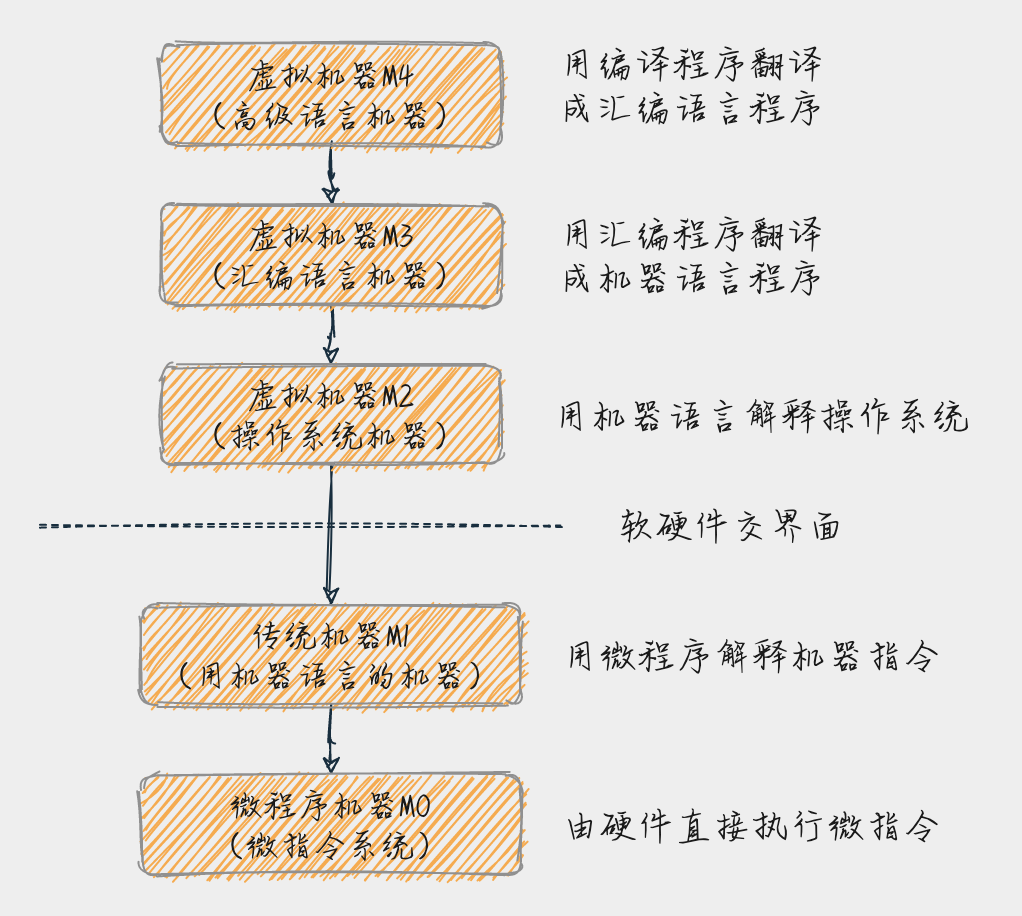

The diagram above was exported from draw.io. Its source (the exported page's mxGraphModel, read from the mxfile embedded in the PNG):
<mxGraphModel dx="573" dy="474" grid="1" gridSize="10" guides="1" tooltips="1" connect="1" arrows="1" fold="1" page="1" pageScale="1" pageWidth="827" pageHeight="1169" background="#EEEEEE" math="0" shadow="0">
  <root>
    <mxCell id="0" />
    <mxCell id="1" parent="0" />
    <mxCell id="4" value="" style="edgeStyle=orthogonalEdgeStyle;curved=1;rounded=0;orthogonalLoop=1;jettySize=auto;html=1;sketch=1;strokeColor=#182E3E;fontColor=#1A1A1A;labelBackgroundColor=#EEEEEE;" parent="1" source="2" target="3" edge="1">
      <mxGeometry relative="1" as="geometry" />
    </mxCell>
    <mxCell id="2" value="&lt;font face=&quot;FZSJ-ZHIWNDXSG&quot; style=&quot;font-size: 17px&quot;&gt;虚拟机器M4&lt;br&gt;（高级语言机器）&lt;br&gt;&lt;/font&gt;" style="whiteSpace=wrap;html=1;rounded=1;sketch=1;fillColor=#F5AB50;strokeColor=#909090;fontColor=#1A1A1A;" parent="1" vertex="1">
      <mxGeometry x="140" y="170" width="170" height="50" as="geometry" />
    </mxCell>
    <mxCell id="6" value="" style="edgeStyle=orthogonalEdgeStyle;curved=1;rounded=0;orthogonalLoop=1;jettySize=auto;html=1;sketch=1;strokeColor=#182E3E;fontColor=#1A1A1A;labelBackgroundColor=#EEEEEE;" parent="1" source="3" target="5" edge="1">
      <mxGeometry relative="1" as="geometry" />
    </mxCell>
    <mxCell id="3" value="&lt;font face=&quot;FZSJ-ZHIWNDXSG&quot; style=&quot;font-size: 17px&quot;&gt;虚拟机器M3&lt;br&gt;（汇编语言机器）&lt;br&gt;&lt;/font&gt;" style="whiteSpace=wrap;html=1;rounded=1;sketch=1;fillColor=#F5AB50;strokeColor=#909090;fontColor=#1A1A1A;" parent="1" vertex="1">
      <mxGeometry x="140" y="250" width="170" height="50" as="geometry" />
    </mxCell>
    <mxCell id="8" value="" style="edgeStyle=orthogonalEdgeStyle;curved=1;rounded=0;orthogonalLoop=1;jettySize=auto;html=1;sketch=1;strokeColor=#182E3E;fontColor=#1A1A1A;labelBackgroundColor=#EEEEEE;" parent="1" source="5" target="7" edge="1">
      <mxGeometry relative="1" as="geometry" />
    </mxCell>
    <mxCell id="5" value="&lt;font face=&quot;FZSJ-ZHIWNDXSG&quot; style=&quot;font-size: 17px&quot;&gt;虚拟机器M2&lt;br&gt;（操作系统机器）&lt;br&gt;&lt;/font&gt;" style="whiteSpace=wrap;html=1;rounded=1;sketch=1;fillColor=#F5AB50;strokeColor=#909090;fontColor=#1A1A1A;" parent="1" vertex="1">
      <mxGeometry x="140" y="330" width="170" height="50" as="geometry" />
    </mxCell>
    <mxCell id="10" value="" style="edgeStyle=orthogonalEdgeStyle;curved=1;rounded=0;orthogonalLoop=1;jettySize=auto;html=1;sketch=1;strokeColor=#182E3E;fontColor=#1A1A1A;labelBackgroundColor=#EEEEEE;" parent="1" source="7" target="9" edge="1">
      <mxGeometry relative="1" as="geometry" />
    </mxCell>
    <mxCell id="7" value="&lt;font face=&quot;FZSJ-ZHIWNDXSG&quot; style=&quot;font-size: 17px&quot;&gt;传统机器M1&lt;br&gt;（用机器语言的机器）&lt;br&gt;&lt;/font&gt;" style="whiteSpace=wrap;html=1;rounded=1;sketch=1;fillColor=#F5AB50;strokeColor=#909090;fontColor=#1A1A1A;" parent="1" vertex="1">
      <mxGeometry x="130" y="450" width="190" height="50" as="geometry" />
    </mxCell>
    <mxCell id="9" value="&lt;font face=&quot;FZSJ-ZHIWNDXSG&quot; style=&quot;font-size: 17px&quot;&gt;微程序机器M0&lt;br&gt;（微指令系统）&lt;br&gt;&lt;/font&gt;" style="whiteSpace=wrap;html=1;rounded=1;sketch=1;fillColor=#F5AB50;strokeColor=#909090;fontColor=#1A1A1A;" parent="1" vertex="1">
      <mxGeometry x="130" y="535" width="190" height="50" as="geometry" />
    </mxCell>
    <mxCell id="11" value="" style="endArrow=none;dashed=1;html=1;sketch=1;strokeColor=#182E3E;fontColor=#1A1A1A;labelBackgroundColor=#EEEEEE;" parent="1" edge="1">
      <mxGeometry width="50" height="50" relative="1" as="geometry">
        <mxPoint x="80" y="410" as="sourcePoint" />
        <mxPoint x="340" y="410" as="targetPoint" />
      </mxGeometry>
    </mxCell>
    <mxCell id="12" value="&lt;font face=&quot;FZSJ-ZHIWNDXSG&quot; style=&quot;font-size: 19px&quot;&gt;软硬件交界面&lt;/font&gt;" style="text;html=1;align=center;verticalAlign=middle;resizable=0;points=[];autosize=1;fontColor=#1A1A1A;" parent="1" vertex="1">
      <mxGeometry x="360" y="400" width="130" height="20" as="geometry" />
    </mxCell>
    <mxCell id="16" value="&lt;font face=&quot;FZSJ-ZHIWNDXSG&quot; style=&quot;font-size: 19px&quot;&gt;用机器语言解释操作系统&lt;/font&gt;" style="text;html=1;align=center;verticalAlign=middle;resizable=0;points=[];autosize=1;fontColor=#1A1A1A;" parent="1" vertex="1">
      <mxGeometry x="330" y="345" width="220" height="20" as="geometry" />
    </mxCell>
    <mxCell id="17" value="&lt;font face=&quot;FZSJ-ZHIWNDXSG&quot; style=&quot;font-size: 19px&quot;&gt;用微程序解释机器指令&lt;/font&gt;&lt;span style=&quot;color: rgba(0 , 0 , 0 , 0) ; font-family: monospace ; font-size: 0px&quot;&gt;%3CmxGraphModel%3E%3Croot%3E%3CmxCell%20id%3D%220%22%2F%3E%3CmxCell%20id%3D%221%22%20parent%3D%220%22%2F%3E%3CmxCell%20id%3D%222%22%20value%3D%22%26lt%3Bfont%20face%3D%26quot%3BFZSJ-ZHIWNDXSG%26quot%3B%20style%3D%26quot%3Bfont-size%3A%2019px%26quot%3B%26gt%3B%E7%94%A8%E6%9C%BA%E5%99%A8%E8%AF%AD%E8%A8%80%E5%B1%8A%E6%97%B6%E6%93%8D%E4%BD%9C%E7%B3%BB%E7%BB%9F%26lt%3B%2Ffont%26gt%3B%22%20style%3D%22text%3Bhtml%3D1%3Balign%3Dcenter%3BverticalAlign%3Dmiddle%3Bresizable%3D0%3Bpoints%3D%5B%5D%3Bautosize%3D1%3B%22%20vertex%3D%221%22%20parent%3D%221%22%3E%3CmxGeometry%20x%3D%22325%22%20y%3D%22345%22%20width%3D%22220%22%20height%3D%2220%22%20as%3D%22geometry%22%2F%3E%3C%2FmxCell%3E%3C%2Froot%3E%3C%2FmxGraphModel%3E&lt;/span&gt;" style="text;html=1;align=center;verticalAlign=middle;resizable=0;points=[];autosize=1;fontColor=#1A1A1A;" parent="1" vertex="1">
      <mxGeometry x="330" y="460" width="210" height="30" as="geometry" />
    </mxCell>
    <mxCell id="18" value="&lt;font face=&quot;FZSJ-ZHIWNDXSG&quot;&gt;&lt;span style=&quot;font-size: 19px&quot;&gt;由硬件直接执行微指令&lt;/span&gt;&lt;/font&gt;" style="text;html=1;align=center;verticalAlign=middle;resizable=0;points=[];autosize=1;fontColor=#1A1A1A;" parent="1" vertex="1">
      <mxGeometry x="330" y="550" width="210" height="20" as="geometry" />
    </mxCell>
    <mxCell id="19" value="&lt;font face=&quot;FZSJ-ZHIWNDXSG&quot;&gt;&lt;span style=&quot;font-size: 19px&quot;&gt;用汇编程序翻译&lt;br&gt;成机器语言程序&lt;/span&gt;&lt;/font&gt;" style="text;html=1;align=center;verticalAlign=middle;resizable=0;points=[];autosize=1;fontColor=#1A1A1A;" parent="1" vertex="1">
      <mxGeometry x="330" y="255" width="150" height="40" as="geometry" />
    </mxCell>
    <mxCell id="20" value="&lt;font face=&quot;FZSJ-ZHIWNDXSG&quot;&gt;&lt;span style=&quot;font-size: 19px&quot;&gt;用编译程序翻译&lt;br&gt;成汇编语言程序&lt;/span&gt;&lt;/font&gt;" style="text;html=1;align=center;verticalAlign=middle;resizable=0;points=[];autosize=1;fontColor=#1A1A1A;" parent="1" vertex="1">
      <mxGeometry x="330" y="170" width="150" height="40" as="geometry" />
    </mxCell>
  </root>
</mxGraphModel>